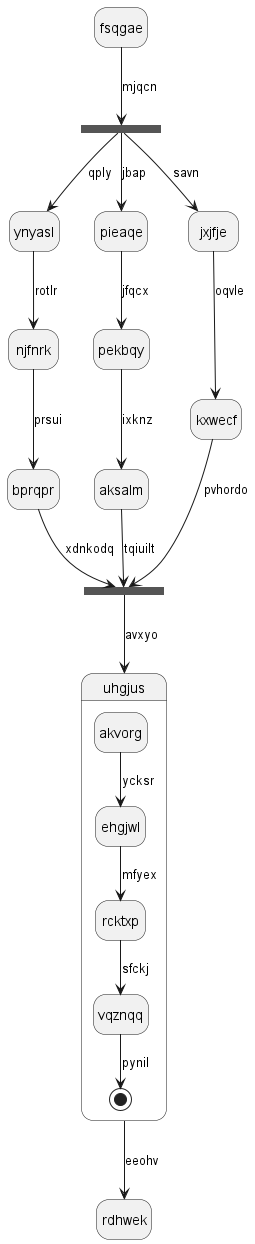

The diagram above was rendered by PlantUML. Its source (embedded in the PNG):
@startuml
hide empty description
state fsqgae
state bjmasp <<fork>>
fsqgae --> bjmasp : mjqcn
state bjbnns <<join>>
bjmasp --> ynyasl : qply
ynyasl --> njfnrk : rotlr
njfnrk --> bprqpr : prsui
bprqpr --> bjbnns : xdnkodq
bjmasp --> pieaqe : jbap
pieaqe --> pekbqy : jfqcx
pekbqy --> aksalm : ixknz
aksalm --> bjbnns : tqiuilt
bjmasp --> jxjfje : savn
jxjfje --> kxwecf : oqvle
kxwecf --> bjbnns : pvhordo
bjbnns --> uhgjus : avxyo
state uhgjus {
akvorg --> ehgjwl : ycksr
ehgjwl --> rcktxp : mfyex
rcktxp --> vqznqq : sfckj
vqznqq --> [*] : pynil
}
uhgjus --> rdhwek : eeohv
@enduml